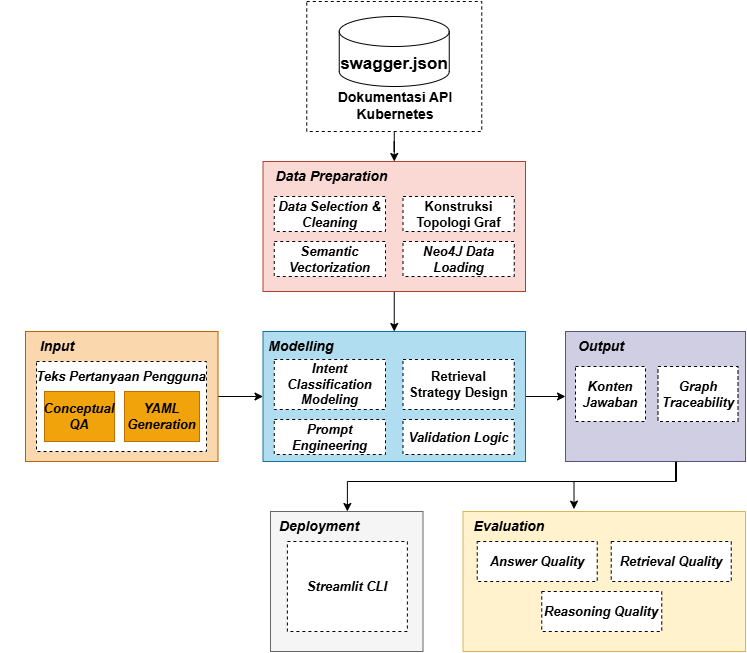

The diagram above was exported from draw.io. Its source (the exported page's mxGraphModel, read from the mxfile embedded in the PNG):
<mxGraphModel dx="1075" dy="581" grid="1" gridSize="10" guides="1" tooltips="1" connect="1" arrows="1" fold="1" page="1" pageScale="1" pageWidth="850" pageHeight="1100" math="0" shadow="0">
  <root>
    <mxCell id="0" />
    <mxCell id="1" parent="0" />
    <mxCell id="LriuWzdsaqmlcpz-QZx7-9" edge="1" parent="1" source="kEUXKwpk7RYNO2ZxPGFJ-3" style="edgeStyle=orthogonalEdgeStyle;rounded=0;orthogonalLoop=1;jettySize=auto;html=1;entryX=0.5;entryY=0;entryDx=0;entryDy=0;fontSize=13;fontStyle=1" target="kEUXKwpk7RYNO2ZxPGFJ-4">
      <mxGeometry relative="1" as="geometry" />
    </mxCell>
    <mxCell id="kEUXKwpk7RYNO2ZxPGFJ-3" parent="1" style="rounded=0;whiteSpace=wrap;html=1;dashed=1;fontStyle=1" value="" vertex="1">
      <mxGeometry height="130" width="175" x="361.25" y="80" as="geometry" />
    </mxCell>
    <mxCell id="kEUXKwpk7RYNO2ZxPGFJ-1" parent="1" style="shape=cylinder3;whiteSpace=wrap;html=1;boundedLbl=1;backgroundOutline=1;size=15;fontSize=17;fontStyle=1" value="swagger.json" vertex="1">
      <mxGeometry height="70" width="110" x="393.75" y="95" as="geometry" />
    </mxCell>
    <mxCell id="kEUXKwpk7RYNO2ZxPGFJ-2" parent="1" style="text;html=1;whiteSpace=wrap;strokeColor=none;fillColor=none;align=center;verticalAlign=middle;rounded=0;fontStyle=1;fontSize=14;" value="Dokumentasi API Kubernetes" vertex="1">
      <mxGeometry height="30" width="133.75" x="383.25" y="169" as="geometry" />
    </mxCell>
    <mxCell id="kEUXKwpk7RYNO2ZxPGFJ-26" edge="1" parent="1" source="kEUXKwpk7RYNO2ZxPGFJ-4" style="edgeStyle=orthogonalEdgeStyle;rounded=0;orthogonalLoop=1;jettySize=auto;html=1;fontSize=13;fontStyle=1" target="kEUXKwpk7RYNO2ZxPGFJ-17">
      <mxGeometry relative="1" as="geometry" />
    </mxCell>
    <mxCell id="kEUXKwpk7RYNO2ZxPGFJ-4" parent="1" style="rounded=0;whiteSpace=wrap;html=1;fillColor=#fad9d5;strokeColor=#ae4132;fontSize=13;fontStyle=1" value="" vertex="1">
      <mxGeometry height="130" width="262.5" x="317.5" y="240" as="geometry" />
    </mxCell>
    <mxCell id="kEUXKwpk7RYNO2ZxPGFJ-5" parent="1" style="text;html=1;whiteSpace=wrap;strokeColor=none;fillColor=none;align=center;verticalAlign=middle;rounded=0;fontStyle=3;strokeWidth=2;labelBorderColor=none;fontSize=14;" value="Data Preparation" vertex="1">
      <mxGeometry height="30" width="162.5" x="304.5" y="240" as="geometry" />
    </mxCell>
    <mxCell id="kEUXKwpk7RYNO2ZxPGFJ-7" parent="1" style="rounded=0;whiteSpace=wrap;html=1;dashed=1;fontSize=13;fontStyle=1" value="&lt;i&gt;Data Selection &amp;amp; Cleaning&lt;/i&gt;" vertex="1">
      <mxGeometry height="35" width="111.25" x="328.75" y="275" as="geometry" />
    </mxCell>
    <mxCell id="kEUXKwpk7RYNO2ZxPGFJ-8" parent="1" style="rounded=0;whiteSpace=wrap;html=1;dashed=1;fontSize=13;fontStyle=1" value="Konstruksi Topologi Graf" vertex="1">
      <mxGeometry height="35" width="111.25" x="457.5" y="275" as="geometry" />
    </mxCell>
    <mxCell id="kEUXKwpk7RYNO2ZxPGFJ-9" parent="1" style="rounded=0;whiteSpace=wrap;html=1;dashed=1;fontSize=13;fontStyle=1" value="&lt;i&gt;Semantic Vectorization&lt;/i&gt;" vertex="1">
      <mxGeometry height="35" width="111.25" x="328.75" y="320" as="geometry" />
    </mxCell>
    <mxCell id="kEUXKwpk7RYNO2ZxPGFJ-10" parent="1" style="rounded=0;whiteSpace=wrap;html=1;dashed=1;fontSize=13;fontStyle=1" value="&lt;i&gt;Neo4J Data Loading&lt;/i&gt;" vertex="1">
      <mxGeometry height="35" width="111.25" x="457.5" y="320" as="geometry" />
    </mxCell>
    <mxCell id="LriuWzdsaqmlcpz-QZx7-2" edge="1" parent="1" style="edgeStyle=orthogonalEdgeStyle;rounded=0;orthogonalLoop=1;jettySize=auto;html=1;entryX=0;entryY=0.5;entryDx=0;entryDy=0;fontSize=13;fontStyle=1" target="LriuWzdsaqmlcpz-QZx7-1">
      <mxGeometry relative="1" as="geometry">
        <mxPoint x="560" y="475" as="sourcePoint" />
      </mxGeometry>
    </mxCell>
    <mxCell id="kEUXKwpk7RYNO2ZxPGFJ-17" parent="1" style="rounded=0;whiteSpace=wrap;html=1;fillColor=#b1ddf0;strokeColor=#10739e;fontSize=13;fontStyle=1" value="" vertex="1">
      <mxGeometry height="130" width="262.5" x="317.5" y="410" as="geometry" />
    </mxCell>
    <mxCell id="kEUXKwpk7RYNO2ZxPGFJ-18" parent="1" style="text;html=1;whiteSpace=wrap;strokeColor=none;fillColor=none;align=center;verticalAlign=middle;rounded=0;fontStyle=1;strokeWidth=2;labelBorderColor=none;fontSize=14;" value="&lt;i&gt;Modelling&lt;/i&gt;" vertex="1">
      <mxGeometry height="30" width="112.5" x="300" y="410" as="geometry" />
    </mxCell>
    <mxCell id="kEUXKwpk7RYNO2ZxPGFJ-19" parent="1" style="rounded=0;whiteSpace=wrap;html=1;dashed=1;fontSize=12;fontStyle=1" value="&lt;i&gt;&lt;font style=&quot;font-size: 13px;&quot;&gt;Intent Classification Modeling&lt;/font&gt;&lt;/i&gt;" vertex="1">
      <mxGeometry height="50" width="111.25" x="328.75" y="438" as="geometry" />
    </mxCell>
    <mxCell id="kEUXKwpk7RYNO2ZxPGFJ-20" parent="1" style="rounded=0;whiteSpace=wrap;html=1;dashed=1;fontSize=13;fontStyle=1" value="Retrieval Strategy Design" vertex="1">
      <mxGeometry height="50" width="111.25" x="457.5" y="438" as="geometry" />
    </mxCell>
    <mxCell id="kEUXKwpk7RYNO2ZxPGFJ-21" parent="1" style="rounded=0;whiteSpace=wrap;html=1;dashed=1;fontSize=13;fontStyle=1" value="&lt;i&gt;Prompt Engineering&lt;/i&gt;" vertex="1">
      <mxGeometry height="35" width="111.25" x="328.75" y="498" as="geometry" />
    </mxCell>
    <mxCell id="kEUXKwpk7RYNO2ZxPGFJ-22" parent="1" style="rounded=0;whiteSpace=wrap;html=1;dashed=1;fontSize=13;fontStyle=1" value="&lt;i&gt;Validation Logic&lt;/i&gt;" vertex="1">
      <mxGeometry height="35" width="111.25" x="457.5" y="498" as="geometry" />
    </mxCell>
    <mxCell id="kEUXKwpk7RYNO2ZxPGFJ-25" edge="1" parent="1" source="kEUXKwpk7RYNO2ZxPGFJ-23" style="edgeStyle=orthogonalEdgeStyle;rounded=0;orthogonalLoop=1;jettySize=auto;html=1;entryX=0;entryY=0.5;entryDx=0;entryDy=0;fontSize=13;fontStyle=1" target="kEUXKwpk7RYNO2ZxPGFJ-17">
      <mxGeometry relative="1" as="geometry" />
    </mxCell>
    <mxCell id="kEUXKwpk7RYNO2ZxPGFJ-23" parent="1" style="rounded=0;whiteSpace=wrap;html=1;fillColor=#fad7ac;strokeColor=#b46504;fontSize=13;fontStyle=1" value="" vertex="1">
      <mxGeometry height="130" width="192.5" x="80" y="410" as="geometry" />
    </mxCell>
    <mxCell id="kEUXKwpk7RYNO2ZxPGFJ-24" parent="1" style="text;html=1;whiteSpace=wrap;strokeColor=none;fillColor=none;align=center;verticalAlign=middle;rounded=0;fontStyle=3;strokeWidth=2;labelBorderColor=none;fontSize=14;" value="Input" vertex="1">
      <mxGeometry height="30" width="112.5" x="55.5" y="410" as="geometry" />
    </mxCell>
    <mxCell id="kEUXKwpk7RYNO2ZxPGFJ-27" parent="1" style="rounded=0;whiteSpace=wrap;html=1;dashed=1;fontSize=13;fontStyle=1" value="" vertex="1">
      <mxGeometry height="90" width="170" x="91" y="440" as="geometry" />
    </mxCell>
    <mxCell id="L465Yw8SVoh2zmrgjlO7-1" parent="1" style="text;html=1;whiteSpace=wrap;strokeColor=none;fillColor=none;align=center;verticalAlign=middle;rounded=0;fontStyle=1;strokeWidth=2;labelBorderColor=none;fontSize=13;" value="&lt;i style=&quot;&quot;&gt;Teks Pertanyaan Pengguna&lt;/i&gt;" vertex="1">
      <mxGeometry height="30" width="180" x="86.25" y="440" as="geometry" />
    </mxCell>
    <mxCell id="L465Yw8SVoh2zmrgjlO7-2" parent="1" style="rounded=0;whiteSpace=wrap;html=1;fillColor=#f0a30a;fontColor=#000000;strokeColor=#BD7000;fontSize=13;fontStyle=1" value="&lt;i&gt;Conceptual QA&lt;/i&gt;" vertex="1">
      <mxGeometry height="50" width="70" x="99" y="470" as="geometry" />
    </mxCell>
    <mxCell id="L465Yw8SVoh2zmrgjlO7-5" parent="1" style="rounded=0;whiteSpace=wrap;html=1;fillColor=#f0a30a;fontColor=#000000;strokeColor=#BD7000;fontSize=13;fontStyle=1" value="&lt;i&gt;YAML Generation&lt;/i&gt;" vertex="1">
      <mxGeometry height="50" width="75" x="179" y="470" as="geometry" />
    </mxCell>
    <mxCell id="1iPF-wM9qZ4lR7RaBUp8-2" edge="1" parent="1" style="edgeStyle=orthogonalEdgeStyle;rounded=0;orthogonalLoop=1;jettySize=auto;html=1;entryX=0.75;entryY=0;entryDx=0;entryDy=0;exitX=0.423;exitY=1;exitDx=0;exitDy=0;exitPerimeter=0;fontSize=13;fontStyle=1" target="LriuWzdsaqmlcpz-QZx7-26">
      <mxGeometry relative="1" as="geometry">
        <Array as="points">
          <mxPoint x="730" y="540" />
          <mxPoint x="730" y="560" />
          <mxPoint x="402" y="560" />
        </Array>
        <mxPoint x="734.0375000000001" y="540" as="sourcePoint" />
        <mxPoint x="507.375" y="590" as="targetPoint" />
      </mxGeometry>
    </mxCell>
    <mxCell id="LriuWzdsaqmlcpz-QZx7-1" parent="1" style="rounded=0;whiteSpace=wrap;html=1;fillColor=#d0cee2;strokeColor=#56517e;fontSize=13;fontStyle=1" value="" vertex="1">
      <mxGeometry height="130" width="180" x="620" y="410" as="geometry" />
    </mxCell>
    <mxCell id="LriuWzdsaqmlcpz-QZx7-3" parent="1" style="text;html=1;whiteSpace=wrap;strokeColor=none;fillColor=none;align=center;verticalAlign=middle;rounded=0;fontStyle=1;strokeWidth=2;labelBorderColor=none;fontSize=14;" value="&lt;i&gt;Output&lt;/i&gt;" vertex="1">
      <mxGeometry height="30" width="112.5" x="600" y="410" as="geometry" />
    </mxCell>
    <mxCell id="LriuWzdsaqmlcpz-QZx7-6" parent="1" style="rounded=0;whiteSpace=wrap;html=1;dashed=1;fontSize=13;fontStyle=1" value="&lt;i&gt;Konten Jawaban&lt;/i&gt;" vertex="1">
      <mxGeometry height="55" width="70" x="630" y="445" as="geometry" />
    </mxCell>
    <mxCell id="LriuWzdsaqmlcpz-QZx7-7" parent="1" style="rounded=0;whiteSpace=wrap;html=1;dashed=1;fontSize=13;fontStyle=1" value="&lt;i&gt;Graph Traceability&lt;/i&gt;" vertex="1">
      <mxGeometry height="55" width="80" x="712.5" y="445" as="geometry" />
    </mxCell>
    <mxCell id="LriuWzdsaqmlcpz-QZx7-10" parent="1" style="rounded=0;whiteSpace=wrap;html=1;fillColor=#fff2cc;strokeColor=#d6b656;fontSize=13;fontStyle=1" value="" vertex="1">
      <mxGeometry height="140" width="282.5" x="517.5" y="590" as="geometry" />
    </mxCell>
    <mxCell id="LriuWzdsaqmlcpz-QZx7-11" parent="1" style="text;html=1;whiteSpace=wrap;strokeColor=none;fillColor=none;align=center;verticalAlign=middle;rounded=0;fontStyle=1;strokeWidth=2;labelBorderColor=none;fontSize=14;" value="&lt;i&gt;Evaluation&lt;/i&gt;" vertex="1">
      <mxGeometry height="30" width="112.5" x="507.5" y="590" as="geometry" />
    </mxCell>
    <mxCell id="LriuWzdsaqmlcpz-QZx7-12" parent="1" style="rounded=0;whiteSpace=wrap;html=1;dashed=1;fontSize=13;fontStyle=1" value="" vertex="1">
      <mxGeometry height="40" width="120" x="531.75" y="620" as="geometry" />
    </mxCell>
    <mxCell id="LriuWzdsaqmlcpz-QZx7-15" parent="1" style="rounded=0;whiteSpace=wrap;html=1;dashed=1;fontSize=13;fontStyle=1" value="" vertex="1">
      <mxGeometry height="40" width="120" x="665.75" y="620" as="geometry" />
    </mxCell>
    <mxCell id="LriuWzdsaqmlcpz-QZx7-16" parent="1" style="text;html=1;whiteSpace=wrap;strokeColor=none;fillColor=none;align=center;verticalAlign=middle;rounded=0;fontStyle=1;strokeWidth=2;labelBorderColor=none;fontSize=13;" value="&lt;i style=&quot;&quot;&gt;Answer Quality&lt;/i&gt;" vertex="1">
      <mxGeometry height="40" width="100" x="541.75" y="620" as="geometry" />
    </mxCell>
    <mxCell id="LriuWzdsaqmlcpz-QZx7-18" parent="1" style="text;html=1;whiteSpace=wrap;strokeColor=none;fillColor=none;align=center;verticalAlign=middle;rounded=0;fontStyle=1;strokeWidth=2;labelBorderColor=none;fontSize=13;" value="&lt;i&gt;Retrieval Quality&lt;/i&gt;" vertex="1">
      <mxGeometry height="30" width="105.75" x="672.88" y="625" as="geometry" />
    </mxCell>
    <mxCell id="LriuWzdsaqmlcpz-QZx7-23" edge="1" parent="1" style="edgeStyle=orthogonalEdgeStyle;rounded=0;orthogonalLoop=1;jettySize=auto;html=1;entryX=0.393;entryY=-0.017;entryDx=0;entryDy=0;entryPerimeter=0;fontSize=13;fontStyle=1" target="LriuWzdsaqmlcpz-QZx7-10">
      <mxGeometry relative="1" as="geometry">
        <Array as="points">
          <mxPoint x="731" y="560" />
          <mxPoint x="628" y="560" />
        </Array>
        <mxPoint x="731" y="540" as="sourcePoint" />
        <mxPoint x="630" y="485" as="targetPoint" />
      </mxGeometry>
    </mxCell>
    <mxCell id="LriuWzdsaqmlcpz-QZx7-25" parent="1" style="rounded=0;whiteSpace=wrap;html=1;fillColor=#f5f5f5;strokeColor=#666666;fontColor=#333333;fontSize=13;fontStyle=1" value="" vertex="1">
      <mxGeometry height="140" width="152.5" x="325" y="590" as="geometry" />
    </mxCell>
    <mxCell id="LriuWzdsaqmlcpz-QZx7-26" parent="1" style="text;html=1;whiteSpace=wrap;strokeColor=none;fillColor=none;align=center;verticalAlign=middle;rounded=0;fontStyle=1;strokeWidth=2;labelBorderColor=none;fontSize=14;" value="&lt;i&gt;Deployment&lt;/i&gt;" vertex="1">
      <mxGeometry height="30" width="112.5" x="317.5" y="590" as="geometry" />
    </mxCell>
    <mxCell id="LriuWzdsaqmlcpz-QZx7-27" parent="1" style="rounded=0;whiteSpace=wrap;html=1;dashed=1;fontSize=13;fontStyle=1" value="&lt;i&gt;Streamlit CLI&lt;/i&gt;" vertex="1">
      <mxGeometry height="90" width="120" x="341.88" y="620" as="geometry" />
    </mxCell>
    <mxCell id="LoBLNjBA3bhuLWuoiTMo-1" parent="1" style="text;html=1;whiteSpace=wrap;strokeColor=none;fillColor=none;align=center;verticalAlign=middle;rounded=0;fontStyle=1;strokeWidth=2;labelBorderColor=none;fontSize=13;" value="&lt;i&gt;Retrieval Quality&lt;/i&gt;" vertex="1">
      <mxGeometry height="30" width="105.75" x="603.38" y="675" as="geometry" />
    </mxCell>
    <mxCell id="LoBLNjBA3bhuLWuoiTMo-2" parent="1" style="rounded=0;whiteSpace=wrap;html=1;dashed=1;fontSize=13;fontStyle=1" value="&lt;i&gt;Reasoning Quality&lt;/i&gt;" vertex="1">
      <mxGeometry height="40" width="120" x="596.25" y="670" as="geometry" />
    </mxCell>
  </root>
</mxGraphModel>